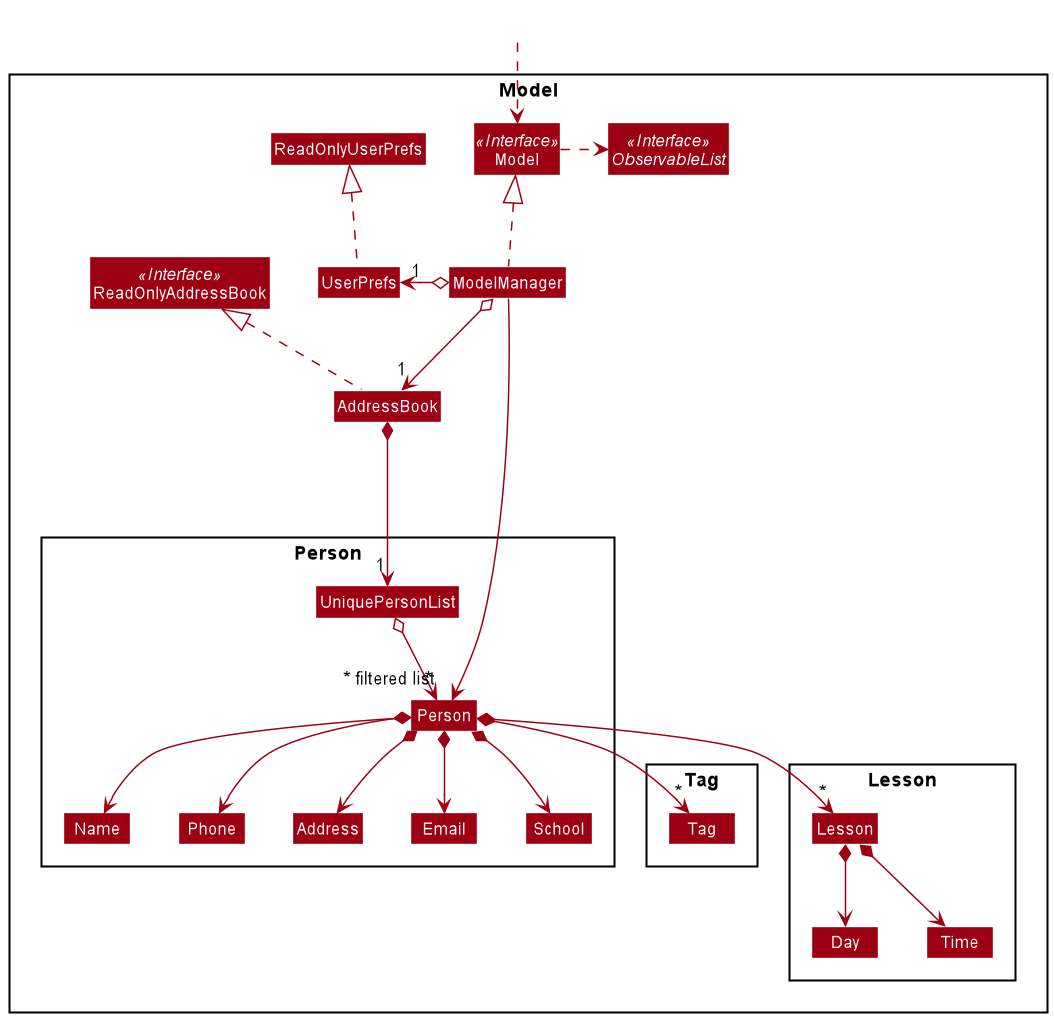

The diagram above was rendered by PlantUML. Its source (embedded in the PNG):
@startuml
!include style.puml
skinparam arrowThickness 1.1
skinparam arrowColor MODEL_COLOR
skinparam classBackgroundColor MODEL_COLOR

Package Model <<Rectangle>>{
Interface ReadOnlyAddressBook <<Interface>>
Interface Model <<Interface>>
Interface ObservableList <<Interface>>
Class AddressBook
Class ReadOnlyAddressBook
Class Model
Class ModelManager
Class UserPrefs
Class ReadOnlyUserPrefs

Package Person {
Class Person
Class Address
Class Email
Class Name
Class Phone
Class School
Class UniquePersonList
}

Package Tag {
Class Tag
}

Package Lesson {
Class Lesson
Class Day
Class Time
}
}

Class HiddenOutside #FFFFFF
HiddenOutside ..> Model

AddressBook .up.|> ReadOnlyAddressBook

ModelManager .up.|> Model
Model .right.> ObservableList
ModelManager o--> "1" AddressBook
ModelManager o-left-> "1" UserPrefs
UserPrefs .up.|> ReadOnlyUserPrefs

AddressBook *--> "1" UniquePersonList
UniquePersonList o--> "*" Person
Person *--> Name
Person *--> Phone
Person *--> Email
Person *--> Address
Person *--> School
Person *--> "*" Tag
Person *--> "*" Lesson
Lesson *--> Day
Lesson *--> Time

Name -[hidden]right-> Phone
Phone -[hidden]right-> Address
Address -[hidden]right-> Email

ModelManager ----->" ~* filtered list" Person
@enduml